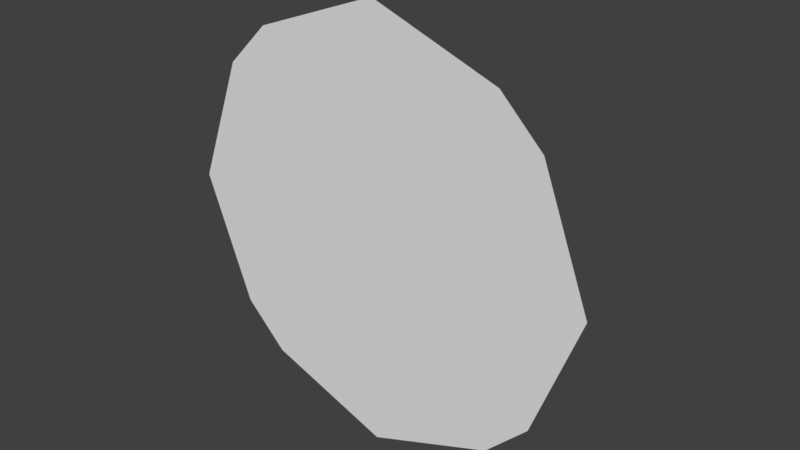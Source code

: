 # Source: Fieldl.blend  (saved by Blender 2.77.0; exported with 4.5.12 LTS)
import bpy
from mathutils import Matrix  # noqa: F401  (used for matrix-valued properties, if any)

bpy.ops.wm.read_factory_settings(use_empty=True)
scene = bpy.context.scene
scene.name = 'Scene'

# ---- collections
col_collection_1 = bpy.data.collections.new('Collection 1'); scene.collection.children.link(col_collection_1)

# ---- world
world_world = bpy.data.worlds.new('World'); scene.world = world_world
world_world.color = (0.05088, 0.05088, 0.05088)
world_world.use_sun_shadow = False
world_world.sun_shadow_jitter_overblur = 0.0
world_world.cycles.sampling_method = 'MANUAL'

# ---- meshes
me_fieldtopmesh = bpy.data.meshes.new('FieldTopMesh')
me_fieldtopmesh.from_pydata([(-0.189, 0.1497, 0.1166), (-0.1182, 0.1497, 0.1874), (0.1166, 0.1497, 0.189), (0.1874, 0.1497, 0.1182), (-0.1874, 0.1497, -0.1182), (-0.1166, 0.1497, -0.189), (0.1182, 0.1497, -0.1874), (0.189, 0.1497, -0.1166), (-0.0007863, 0.1497, 0.2209), (0.0007863, 0.1497, -0.2209), (-0.2209, 0.1497, -0.0007863), (0.2209, 0.1497, 0.0007864), (-0.08721, 0.123, 0.05383), (-0.05455, 0.123, 0.08649), (0.05383, 0.123, 0.08721), (0.08649, 0.123, 0.05455), (-0.08649, 0.123, -0.05455), (-0.05383, 0.123, -0.08721), (0.05455, 0.123, -0.08649), (0.08721, 0.123, -0.05383), (-0.0003629, 0.123, 0.102), (0.0003629, 0.123, -0.102), (-0.102, 0.123, -0.0003629), (0.102, 0.123, 0.0003629)], [], [(1, 8, 20, 13), (10, 0, 12, 22), (8, 2, 14, 20), (4, 10, 22, 16), (0, 1, 13, 12), (2, 3, 15, 14), (3, 11, 23, 15), (6, 9, 21, 18), (9, 5, 17, 21), (11, 7, 19, 23), (5, 4, 16, 17), (7, 6, 18, 19), (13, 20, 14, 15, 23, 19, 18, 21, 17, 16, 22, 12)])
me_fieldtopmesh.polygons.foreach_set('use_smooth', [True] * 13)
me_fieldtopmesh.use_remesh_preserve_volume = False
me_fieldtopmesh.use_remesh_preserve_attributes = False
me_fieldtopmesh.use_mirror_vertex_groups = False
me_fieldtopmesh.update()
me_fieldmiddlemesh = bpy.data.meshes.new('FieldMiddleMesh')
me_fieldmiddlemesh.from_pydata([(-0.2843, 0.08316, 0.1915), (-0.1935, 0.08316, 0.2822), (-0.189, 0.1497, 0.1166), (-0.1182, 0.1497, 0.1874), (0.1915, 0.08316, 0.2843), (0.2822, 0.08316, 0.1935), (0.1166, 0.1497, 0.189), (0.1874, 0.1497, 0.1182), (-0.1874, 0.1497, -0.1182), (-0.1166, 0.1497, -0.189), (-0.2822, 0.08316, -0.1935), (-0.1915, 0.08316, -0.2843), (0.1182, 0.1497, -0.1874), (0.189, 0.1497, -0.1166), (0.1935, 0.08316, -0.2822), (0.2843, 0.08316, -0.1915), (-0.001008, 0.08316, 0.3588), (-0.0007863, 0.1497, 0.2209), (0.001008, 0.08316, -0.3588), (0.0007863, 0.1497, -0.2209), (-0.3588, 0.08316, -0.001008), (-0.2209, 0.1497, -0.0007863), (0.3588, 0.08316, 0.001008), (0.2209, 0.1497, 0.0007864)], [], [(0, 1, 3, 2), (4, 5, 7, 6), (11, 10, 8, 9), (15, 14, 12, 13), (17, 16, 4, 6), (3, 1, 16, 17), (19, 18, 11, 9), (12, 14, 18, 19), (2, 21, 20, 0), (8, 10, 20, 21), (13, 23, 22, 15), (7, 5, 22, 23)])
me_fieldmiddlemesh.polygons.foreach_set('use_smooth', [True] * 12)
me_fieldmiddlemesh.use_remesh_preserve_volume = False
me_fieldmiddlemesh.use_remesh_preserve_attributes = False
me_fieldmiddlemesh.use_mirror_vertex_groups = False
me_fieldmiddlemesh.update()
me_fieldbottommesh = bpy.data.meshes.new('FieldBottomMesh')
me_fieldbottommesh.from_pydata([(-0.3599, 3.78e-07, 0.2671), (-0.2691, 3.78e-07, 0.3578), (-0.2843, 0.08316, 0.1915), (-0.1935, 0.08316, 0.2822), (0.2671, 3.718e-07, 0.3599), (0.3578, 3.841e-07, 0.2691), (0.1915, 0.08316, 0.2843), (0.2822, 0.08316, 0.1935), (-0.2822, 0.08316, -0.1935), (-0.1915, 0.08316, -0.2843), (-0.3578, 4.337e-07, -0.2691), (-0.2671, 4.337e-07, -0.3599), (0.1935, 0.08316, -0.2822), (0.2843, 0.08316, -0.1915), (0.2691, 4.399e-07, -0.3578), (0.3599, 4.275e-07, -0.2671), (-0.001008, 0.08316, 0.3588), (-0.001008, 3.718e-07, 0.4596), (0.001008, 0.08316, -0.3588), (0.001008, 4.523e-07, -0.4596), (-0.3588, 0.08316, -0.001008), (-0.4596, 4.151e-07, -0.001008), (0.3588, 0.08316, 0.001008), (0.4596, 4.151e-07, 0.001008), (-0.2691, 3.78e-07, 0.3578), (-0.3599, 3.78e-07, 0.2671), (0.3578, 3.841e-07, 0.2691), (0.2671, 3.718e-07, 0.3599), (-0.3578, 4.337e-07, -0.2691), (-0.2671, 4.337e-07, -0.3599), (0.2691, 4.399e-07, -0.3578), (0.3599, 4.275e-07, -0.2671), (-0.001008, 3.718e-07, 0.4596), (0.001008, 4.523e-07, -0.4596), (-0.4596, 4.151e-07, -0.001008), (0.4596, 4.151e-07, 0.001008)], [], [(25, 24, 3, 2), (27, 26, 7, 6), (29, 28, 8, 9), (31, 30, 12, 13), (16, 32, 27, 6), (3, 24, 32, 16), (18, 33, 29, 9), (12, 30, 33, 18), (20, 34, 25, 2), (8, 28, 34, 20), (22, 7, 26, 35), (13, 22, 35, 31), (1, 0, 21, 10, 11, 19, 14, 15, 23, 5, 4, 17)])
me_fieldbottommesh.polygons.foreach_set('use_smooth', [True] * 13)
me_fieldbottommesh.use_remesh_preserve_volume = False
me_fieldbottommesh.use_remesh_preserve_attributes = False
me_fieldbottommesh.use_mirror_vertex_groups = False
me_fieldbottommesh.update()

# ---- objects
ob_field_top = bpy.data.objects.new('Field Top', me_fieldtopmesh)
ob_field_middle = bpy.data.objects.new('Field Middle', me_fieldmiddlemesh)
ob_field_bottom = bpy.data.objects.new('Field Bottom', me_fieldbottommesh)

# ---- transforms, parenting, visibility, modifiers, constraints
ob_field_top.location = (0.0, 0.0, 0.0)
ob_field_top.lineart.crease_threshold = 0.0
ob_field_middle.location = (0.0, 0.0, 0.0)
ob_field_middle.lineart.crease_threshold = 0.0
ob_field_bottom.location = (0.0, 0.0, 0.0)
ob_field_bottom.lineart.crease_threshold = 0.0

# ---- collection membership
col_collection_1.objects.link(ob_field_top)
col_collection_1.objects.link(ob_field_middle)
col_collection_1.objects.link(ob_field_bottom)

# ---- scene / render settings (as saved in the file)
scene.frame_start = 1; scene.frame_end = 250; scene.frame_set(1)
scene.render.engine = 'BLENDER_EEVEE_NEXT'
scene.render.resolution_percentage = 50
scene.render.dither_intensity = 0.0
scene.cycles.use_denoising = False
scene.cycles.samples = 128
scene.cycles.sampling_pattern = 'TABULATED_SOBOL'
scene.cycles.light_sampling_threshold = 0.0
scene.cycles.use_adaptive_sampling = False
scene.cycles.use_light_tree = False
scene.cycles.blur_glossy = 0.0
scene.cycles.sample_clamp_indirect = 0.0
scene.view_settings.view_transform = 'Standard'
bpy.context.view_layer.update()

# ---- added for rendering (the .blend has no active camera and no usable light): camera, sun
cam_auto = bpy.data.cameras.new('AutoCamera')
cam_auto.lens = 50.0
cam_auto.sensor_width = 36.0
cam_auto.clip_end = 1000.0
ob_auto_camera = bpy.data.objects.new('AutoCamera', cam_auto)
scene.collection.objects.link(ob_auto_camera)
ob_auto_camera.location = (1.21081, -1.37813, 0.968651)
ob_auto_camera.rotation_euler = (1.09748, -7.21219e-08, 0.694738)
scene.camera = ob_auto_camera
light_auto_sun = bpy.data.lights.new('AutoSun', 'SUN')
light_auto_sun.energy = 3.0
light_auto_sun.angle = 0.0523599
ob_auto_sun = bpy.data.objects.new('AutoSun', light_auto_sun)
scene.collection.objects.link(ob_auto_sun)
ob_auto_sun.rotation_euler = (0.872665, 0.174533, 0.523599)
bpy.context.view_layer.update()
